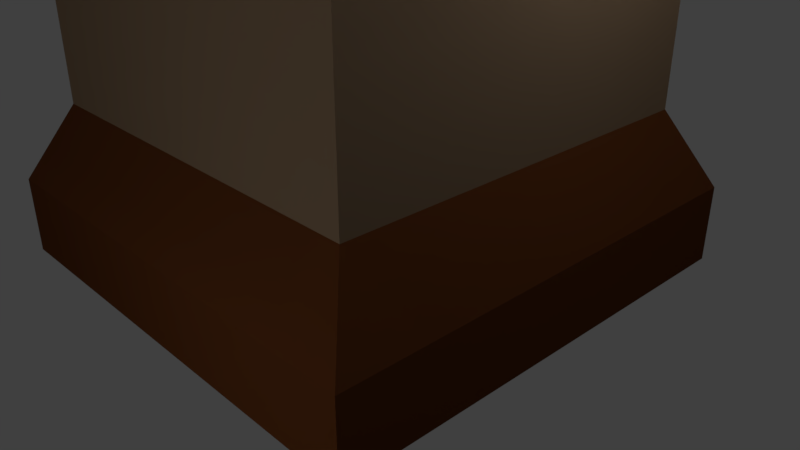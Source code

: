 # Source: destroyedTower.blend  (saved by Blender 2.78.0; exported with 4.5.12 LTS)
import bpy
from mathutils import Matrix  # noqa: F401  (used for matrix-valued properties, if any)

bpy.ops.wm.read_factory_settings(use_empty=True)
scene = bpy.context.scene
scene.name = 'Scene'

# ---- collections
col_collection_1 = bpy.data.collections.new('Collection 1'); scene.collection.children.link(col_collection_1)

# ---- materials (node trees are filled in below, after node groups)
mat_marron = bpy.data.materials.new('Marron')
mat_marron.alpha_threshold = 0.0
mat_marron.use_transparent_shadow = False
mat_marron.diffuse_color = (0.233, 0.1573, 0.09626, 1.0)
mat_marron.roughness = 0.5
mat_marron_oscuro = bpy.data.materials.new('Marron Oscuro')
mat_marron_oscuro.alpha_threshold = 0.0
mat_marron_oscuro.use_transparent_shadow = False
mat_marron_oscuro.diffuse_color = (0.1107, 0.03478, 0.009962, 1.0)
mat_marron_oscuro.roughness = 0.5

# ---- material node trees

# ---- world
world_world = bpy.data.worlds.new('World'); scene.world = world_world
world_world.color = (0.05088, 0.05088, 0.05088)
world_world.use_sun_shadow = False
world_world.sun_shadow_jitter_overblur = 0.0
world_world.cycles.sampling_method = 'MANUAL'

# ---- cameras
cam_camera = bpy.data.cameras.new('Camera')
cam_camera.clip_end = 100.0
cam_camera.lens = 35.0
cam_camera.sensor_width = 32.0
cam_camera.sensor_height = 18.0
cam_camera.ortho_scale = 7.314
cam_camera.dof.focus_distance = 0.0
cam_camera.dof.aperture_fstop = 128.0

# ---- lights
light_lamp_013 = bpy.data.lights.new('Lamp.013', 'POINT')
light_lamp_013.transmission_factor = 0.0
light_lamp_013.cutoff_distance = 30.0
light_lamp_013.energy = 100.0
light_lamp_013.shadow_buffer_clip_start = 1.001
light_lamp_013.shadow_soft_size = 0.1
light_lamp_013.shadow_maximum_resolution = 0.006
light_lamp_013.use_absolute_resolution = True
light_lamp_012 = bpy.data.lights.new('Lamp.012', 'POINT')
light_lamp_012.transmission_factor = 0.0
light_lamp_012.cutoff_distance = 30.0
light_lamp_012.energy = 100.0
light_lamp_012.shadow_buffer_clip_start = 1.001
light_lamp_012.shadow_soft_size = 0.1
light_lamp_012.shadow_maximum_resolution = 0.006
light_lamp_012.use_absolute_resolution = True
light_lamp_011 = bpy.data.lights.new('Lamp.011', 'POINT')
light_lamp_011.transmission_factor = 0.0
light_lamp_011.cutoff_distance = 30.0
light_lamp_011.energy = 100.0
light_lamp_011.shadow_buffer_clip_start = 1.001
light_lamp_011.shadow_soft_size = 0.1
light_lamp_011.shadow_maximum_resolution = 0.006
light_lamp_011.use_absolute_resolution = True
light_lamp_010 = bpy.data.lights.new('Lamp.010', 'POINT')
light_lamp_010.transmission_factor = 0.0
light_lamp_010.cutoff_distance = 30.0
light_lamp_010.energy = 100.0
light_lamp_010.shadow_buffer_clip_start = 1.001
light_lamp_010.shadow_soft_size = 0.1
light_lamp_010.shadow_maximum_resolution = 0.006
light_lamp_010.use_absolute_resolution = True
light_lamp_009 = bpy.data.lights.new('Lamp.009', 'POINT')
light_lamp_009.transmission_factor = 0.0
light_lamp_009.cutoff_distance = 30.0
light_lamp_009.energy = 100.0
light_lamp_009.shadow_buffer_clip_start = 1.001
light_lamp_009.shadow_soft_size = 0.1
light_lamp_009.shadow_maximum_resolution = 0.006
light_lamp_009.use_absolute_resolution = True
light_lamp_008 = bpy.data.lights.new('Lamp.008', 'POINT')
light_lamp_008.transmission_factor = 0.0
light_lamp_008.cutoff_distance = 30.0
light_lamp_008.energy = 100.0
light_lamp_008.shadow_buffer_clip_start = 1.001
light_lamp_008.shadow_soft_size = 0.1
light_lamp_008.shadow_maximum_resolution = 0.006
light_lamp_008.use_absolute_resolution = True
light_lamp_007 = bpy.data.lights.new('Lamp.007', 'POINT')
light_lamp_007.transmission_factor = 0.0
light_lamp_007.cutoff_distance = 30.0
light_lamp_007.energy = 100.0
light_lamp_007.shadow_buffer_clip_start = 1.001
light_lamp_007.shadow_soft_size = 0.1
light_lamp_007.shadow_maximum_resolution = 0.006
light_lamp_007.use_absolute_resolution = True
light_lamp_006 = bpy.data.lights.new('Lamp.006', 'POINT')
light_lamp_006.transmission_factor = 0.0
light_lamp_006.cutoff_distance = 30.0
light_lamp_006.energy = 100.0
light_lamp_006.shadow_buffer_clip_start = 1.001
light_lamp_006.shadow_soft_size = 0.1
light_lamp_006.shadow_maximum_resolution = 0.006
light_lamp_006.use_absolute_resolution = True
light_lamp_005 = bpy.data.lights.new('Lamp.005', 'POINT')
light_lamp_005.transmission_factor = 0.0
light_lamp_005.cutoff_distance = 30.0
light_lamp_005.energy = 100.0
light_lamp_005.shadow_buffer_clip_start = 1.001
light_lamp_005.shadow_soft_size = 0.1
light_lamp_005.shadow_maximum_resolution = 0.006
light_lamp_005.use_absolute_resolution = True
light_lamp_004 = bpy.data.lights.new('Lamp.004', 'POINT')
light_lamp_004.transmission_factor = 0.0
light_lamp_004.cutoff_distance = 30.0
light_lamp_004.energy = 100.0
light_lamp_004.shadow_buffer_clip_start = 1.001
light_lamp_004.shadow_soft_size = 0.1
light_lamp_004.shadow_maximum_resolution = 0.006
light_lamp_004.use_absolute_resolution = True
light_lamp_003 = bpy.data.lights.new('Lamp.003', 'POINT')
light_lamp_003.transmission_factor = 0.0
light_lamp_003.cutoff_distance = 30.0
light_lamp_003.energy = 100.0
light_lamp_003.shadow_buffer_clip_start = 1.001
light_lamp_003.shadow_soft_size = 0.1
light_lamp_003.shadow_maximum_resolution = 0.006
light_lamp_003.use_absolute_resolution = True
light_lamp_002 = bpy.data.lights.new('Lamp.002', 'POINT')
light_lamp_002.transmission_factor = 0.0
light_lamp_002.cutoff_distance = 30.0
light_lamp_002.energy = 100.0
light_lamp_002.shadow_buffer_clip_start = 1.001
light_lamp_002.shadow_soft_size = 0.1
light_lamp_002.shadow_maximum_resolution = 0.006
light_lamp_002.use_absolute_resolution = True
light_lamp_001 = bpy.data.lights.new('Lamp.001', 'POINT')
light_lamp_001.transmission_factor = 0.0
light_lamp_001.cutoff_distance = 30.0
light_lamp_001.energy = 100.0
light_lamp_001.shadow_buffer_clip_start = 1.001
light_lamp_001.shadow_soft_size = 0.1
light_lamp_001.shadow_maximum_resolution = 0.006
light_lamp_001.use_absolute_resolution = True
light_lamp = bpy.data.lights.new('Lamp', 'POINT')
light_lamp.transmission_factor = 0.0
light_lamp.cutoff_distance = 30.0
light_lamp.energy = 100.0
light_lamp.shadow_buffer_clip_start = 1.001
light_lamp.shadow_soft_size = 0.1
light_lamp.shadow_maximum_resolution = 0.006
light_lamp.use_absolute_resolution = True

# ---- meshes
me_plane_001 = bpy.data.meshes.new('Plane.001')
me_plane_001.from_pydata([(-0.9986, -0.9986, 18.01), (0.9986, -0.9986, 18.01), (-0.9986, 0.9986, 18.01), (0.9986, 0.9986, 18.01), (-0.9986, 0.7767, 18.01), (-0.9986, 0.5548, 18.01), (-0.9986, 0.3329, 18.01), (-0.9986, 0.111, 18.01), (-0.9986, -0.111, 18.01), (-0.9986, -0.3329, 18.01), (-0.9986, -0.5548, 18.01), (-0.9986, -0.7767, 18.01), (0.9986, -0.7767, 18.01), (0.9986, -0.5548, 18.01), (0.9986, -0.3329, 18.01), (0.9986, -0.111, 18.01), (0.9986, 0.111, 18.01), (0.9986, 0.3329, 18.01), (0.9986, 0.5548, 18.01), (0.9986, 0.7767, 18.01), (-0.7767, -0.9986, 18.01), (-0.5548, -0.9986, 18.01), (-0.3329, -0.9986, 18.01), (-0.111, -0.9986, 18.01), (0.111, -0.9986, 18.01), (0.3329, -0.9986, 18.01), (0.5548, -0.9986, 18.01), (0.7767, -0.9986, 18.01), (0.7767, 0.9986, 18.01), (0.5548, 0.9986, 18.01), (0.3329, 0.9986, 18.01), (0.111, 0.9986, 18.01), (-0.111, 0.9986, 18.01), (-0.3329, 0.9986, 18.01), (-0.5548, 0.9986, 18.01), (-0.7767, 0.9986, 18.01), (0.7767, -0.7767, 18.01), (0.5548, -0.7767, 18.01), (0.3329, -0.7767, 18.01), (0.111, -0.7767, 18.01), (-0.111, -0.7767, 18.01), (-0.3329, -0.7767, 18.01), (-0.5548, -0.7767, 18.01), (-0.7767, -0.7767, 18.01), (0.7767, -0.5548, 18.01), (0.5548, -0.5548, 18.01), (0.3329, -0.5548, 18.01), (0.111, -0.5548, 18.01), (-0.111, -0.5548, 18.01), (-0.3329, -0.5548, 18.01), (-0.5548, -0.5548, 18.01), (-0.7767, -0.5548, 18.01), (0.7767, -0.3329, 18.01), (0.5548, -0.3329, 18.01), (0.3329, -0.3329, 18.01), (0.111, -0.3329, 18.01), (-0.111, -0.3329, 18.01), (-0.3329, -0.3329, 18.01), (-0.5548, -0.3329, 18.01), (-0.7767, -0.3329, 18.01), (0.7767, -0.111, 18.01), (0.5548, -0.111, 18.01), (0.3329, -0.111, 18.01), (0.111, -0.111, 18.01), (-0.111, -0.111, 18.01), (-0.3329, -0.111, 18.01), (-0.5548, -0.111, 18.01), (-0.7767, -0.111, 18.01), (0.7767, 0.111, 18.01), (0.5548, 0.111, 18.01), (0.3329, 0.111, 18.01), (0.111, 0.111, 18.01), (-0.111, 0.111, 18.01), (-0.3329, 0.111, 18.01), (-0.5548, 0.111, 18.01), (-0.7767, 0.111, 18.01), (0.7767, 0.3329, 18.01), (0.5548, 0.3329, 18.01), (0.3329, 0.3329, 18.01), (0.111, 0.3329, 18.01), (-0.111, 0.3329, 18.01), (-0.3329, 0.3329, 18.01), (-0.5548, 0.3329, 18.01), (-0.7767, 0.3329, 18.01), (0.7767, 0.5548, 18.01), (0.5548, 0.5548, 18.01), (0.3329, 0.5548, 18.01), (0.111, 0.5548, 18.01), (-0.111, 0.5548, 18.01), (-0.3329, 0.5548, 18.01), (-0.5548, 0.5548, 18.01), (-0.7767, 0.5548, 18.01), (0.7767, 0.7767, 18.01), (0.5548, 0.7767, 18.01), (0.3329, 0.7767, 18.01), (0.111, 0.7767, 18.01), (-0.111, 0.7767, 18.01), (-0.3329, 0.7767, 18.01), (-0.5548, 0.7767, 18.01), (-0.7767, 0.7767, 18.01), (-0.9986, -0.7767, 18.99), (-0.9986, -0.9986, 18.99), (0.7767, -0.9986, 18.99), (0.9986, -0.9986, 18.99), (0.9986, 0.7767, 18.99), (0.9986, 0.9986, 18.99), (-0.7767, 0.9986, 18.99), (-0.9986, 0.9986, 18.99), (-0.9986, 0.7767, 18.99), (-0.9986, 0.5548, 18.99), (-0.9986, 0.3329, 18.99), (-0.9986, 0.111, 18.99), (-0.9986, -0.111, 18.99), (-0.9986, -0.3329, 18.99), (-0.9986, -0.5548, 18.99), (0.9986, -0.7767, 18.99), (0.9986, -0.5548, 18.99), (0.9986, -0.3329, 18.99), (0.9986, -0.111, 18.99), (0.9986, 0.111, 18.99), (0.9986, 0.3329, 18.99), (0.9986, 0.5548, 18.99), (-0.7767, -0.7767, 18.99), (-0.7767, -0.5548, 18.99), (-0.7767, -0.3329, 18.99), (-0.7767, -0.111, 18.99), (-0.7767, 0.111, 18.99), (-0.7767, 0.3329, 18.99), (-0.7767, 0.5548, 18.99), (-0.7767, 0.7767, 18.99), (-0.7767, -0.9986, 18.99), (-0.5548, -0.9986, 18.99), (-0.3329, -0.9986, 18.99), (-0.111, -0.9986, 18.99), (0.111, -0.9986, 18.99), (0.3329, -0.9986, 18.99), (0.5548, -0.9986, 18.99), (0.7767, 0.9986, 18.99), (0.5548, 0.9986, 18.99), (0.3329, 0.9986, 18.99), (0.111, 0.9986, 18.99), (-0.111, 0.9986, 18.99), (-0.3329, 0.9986, 18.99), (-0.5548, 0.9986, 18.99), (0.7767, -0.7767, 18.99), (0.5548, -0.7767, 18.99), (0.3329, -0.7767, 18.99), (0.111, -0.7767, 18.99), (-0.111, -0.7767, 18.99), (-0.3329, -0.7767, 18.99), (-0.5548, -0.7767, 18.99), (0.7767, -0.5548, 18.99), (0.7767, -0.3329, 18.99), (0.7767, -0.111, 18.99), (0.7767, 0.111, 18.99), (0.7767, 0.3329, 18.99), (0.7767, 0.5548, 18.99), (0.7767, 0.7767, 18.99), (0.5548, 0.7767, 18.99), (0.3329, 0.7767, 18.99), (0.111, 0.7767, 18.99), (-0.111, 0.7767, 18.99), (-0.3329, 0.7767, 18.99), (-0.5548, 0.7767, 18.99), (-1.0, -1.0, 0.0), (1.0, -1.0, 0.0), (-1.0, 1.0, 0.0), (1.0, 1.0, 0.0), (-1.0, -1.0, 0.9908), (1.0, -1.0, 0.9908), (-1.0, 1.0, 0.9908), (1.0, 1.0, 0.9908), (-0.8274, -0.8274, 1.982), (0.8274, -0.8274, 1.982), (-0.8274, 0.8274, 1.982), (0.8274, 0.8274, 1.982), (-0.8274, -0.8274, 4.998), (0.8274, -0.8274, 4.998), (-0.8274, 0.8274, 4.998), (0.8274, 0.8274, 4.998), (-0.9778, -0.9778, 6.003), (0.9778, -0.9778, 6.003), (-0.9778, 0.9778, 6.003), (0.9778, 0.9778, 6.003), (-0.9778, -0.9778, 6.994), (0.9778, -0.9778, 6.994), (-0.9778, 0.9778, 6.994), (0.9778, 0.9778, 6.994), (-0.8337, -0.8337, 7.995), (0.8337, -0.8337, 7.995), (-0.8337, 0.8337, 7.995), (0.8337, 0.8337, 7.995), (-0.8337, -0.8337, 11.0), (0.8337, -0.8337, 11.0), (-0.8337, 0.8337, 11.0), (0.8337, 0.8337, 11.0), (-0.9957, -0.9957, 11.0), (0.9957, -0.9957, 11.0), (-0.9957, 0.9957, 11.0), (0.9957, 0.9957, 11.0), (-0.9957, -0.9957, 12.0), (0.9957, -0.9957, 12.0), (-0.9957, 0.9957, 12.0), (0.9957, 0.9957, 12.0), (-0.8342, -0.8342, 12.0), (0.8342, -0.8342, 12.0), (-0.8342, 0.8342, 12.0), (0.8342, 0.8342, 12.0), (-0.8342, -0.8342, 14.0), (0.8342, -0.8342, 14.0), (-0.8342, 0.8342, 14.0), (0.8342, 0.8342, 14.0), (-0.9986, -0.9986, 14.99), (0.9986, -0.9986, 14.99), (-0.9986, 0.9986, 14.99), (0.9986, 0.9986, 14.99), (-0.9986, -0.9986, 18.01), (0.9986, -0.9986, 18.01), (-0.9986, 0.9986, 18.01), (0.9986, 0.9986, 18.01), (0.1615, 0.8274, 1.982), (-0.1684, 0.8274, 1.982), (0.1615, 0.8274, 4.004), (-0.1684, 0.8274, 4.004), (0.1615, 0.6804, 1.982), (-0.1684, 0.6804, 1.982), (0.1615, 0.6804, 4.004), (-0.1684, 0.6804, 4.004), (0.1615, -0.7163, 1.982), (-0.1684, -0.7163, 1.982), (0.1615, -0.7163, 4.004), (-0.1684, -0.7163, 4.004), (-0.7011, -0.8342, 13.6), (-0.6999, -0.8342, 12.4), (-0.5664, -0.8342, 12.4), (-0.5664, -0.8342, 13.6), (-0.7011, -0.4024, 13.6), (-0.6999, -0.4024, 12.4), (-0.5664, -0.4024, 12.4), (-0.5664, -0.4024, 13.6), (0.6999, -0.8342, 12.41), (0.6999, -0.8342, 13.6), (0.5661, -0.8342, 13.6), (0.5661, -0.8342, 12.41), (0.06969, -0.8342, 12.4), (-0.06685, -0.8342, 12.4), (-0.06685, -0.8342, 13.61), (0.06969, -0.8342, 13.6), (0.06969, -0.3301, 12.4), (-0.06685, -0.3301, 12.4), (-0.06685, -0.3301, 13.61), (0.06969, -0.3301, 13.6), (0.06969, -0.4218, 12.4), (-0.06685, -0.4218, 12.4), (-0.06685, -0.4218, 13.61), (0.06969, -0.4218, 13.6), (0.6999, -0.4606, 12.41), (0.6999, -0.4606, 13.6), (0.5661, -0.4606, 13.6), (0.5661, -0.4606, 12.41), (0.7016, 0.8342, 12.41), (0.6999, 0.8342, 13.6), (0.5647, 0.8342, 13.6), (0.5647, 0.8342, 12.41), (0.07037, 0.8342, 13.6), (0.07037, 0.8342, 12.41), (-0.06824, 0.8342, 12.41), (-0.06824, 0.8342, 13.6), (-0.6995, 0.8342, 12.4), (-0.5659, 0.8342, 12.4), (-0.5659, 0.8342, 13.6), (-0.6978, 0.8342, 13.6), (0.6999, -0.3117, 12.41), (0.6999, -0.3117, 13.6), (0.5661, -0.3117, 13.6), (0.5661, -0.3117, 12.41), (0.7016, 0.1453, 12.41), (0.6999, 0.1453, 13.6), (0.5647, 0.1453, 13.6), (0.5647, 0.1453, 12.41), (0.07037, 0.127, 13.6), (0.07037, 0.127, 12.41), (-0.06824, 0.127, 12.41), (-0.06824, 0.127, 13.6), (-0.6995, 0.1085, 12.4), (-0.5659, 0.1085, 12.4), (-0.5659, 0.1085, 13.6), (-0.6978, 0.1085, 13.6), (-0.8988, -0.9986, 17.5), (-0.8988, -0.9986, 15.5), (-0.7994, -0.9986, 15.5), (-0.7994, -0.9986, 17.5), (-0.8988, -0.6491, 17.5), (-0.8988, -0.6491, 15.5), (-0.7994, -0.6491, 15.5), (-0.7994, -0.6491, 17.5), (-0.05021, -0.9986, 17.51), (-0.05021, -0.9986, 15.5), (0.05209, -0.9986, 15.5), (0.05209, -0.9986, 17.51), (0.8986, -0.9986, 17.5), (0.8986, -0.9986, 15.5), (0.7986, -0.9986, 15.5), (0.7986, -0.9986, 17.5), (0.8986, -0.6553, 17.5), (0.8986, -0.6553, 15.5), (0.7986, -0.6553, 15.5), (0.7986, -0.6553, 17.5), (-0.05021, -0.6553, 17.51), (-0.05021, -0.6553, 15.5), (0.05209, -0.6553, 15.5), (0.05209, -0.6553, 17.51), (0.8982, 0.9986, 15.5), (0.8982, 0.9986, 17.49), (0.7993, 0.9986, 17.49), (0.7993, 0.9986, 15.51), (0.05177, 0.9986, 17.5), (0.05177, 0.9986, 15.5), (-0.05025, 0.9986, 15.5), (-0.05025, 0.9986, 17.5), (-0.8026, 0.9986, 15.5), (-0.8026, 0.9986, 17.5), (-0.8951, 0.9986, 17.5), (-0.8951, 0.9986, 15.49), (-0.8026, 0.6671, 15.5), (-0.8026, 0.6671, 17.5), (-0.8951, 0.6671, 17.5), (-0.8951, 0.6671, 15.49), (0.05177, 0.6698, 17.5), (0.05177, 0.6698, 15.5), (-0.05025, 0.6698, 15.5), (-0.05025, 0.6698, 17.5), (0.8982, 0.6661, 15.5), (0.8982, 0.6661, 17.49), (0.7993, 0.6661, 17.49), (0.7993, 0.6661, 15.51)], [], [(10, 51, 123, 114), (93, 29, 138, 158), (36, 12, 13, 44), (43, 11, 100, 122), (52, 14, 15, 60), (37, 38, 146, 145), (68, 16, 17, 76), (30, 94, 159, 139), (84, 18, 19, 92), (5, 91, 99, 4), (91, 90, 98, 99), (90, 89, 97, 98), (89, 88, 96, 97), (88, 87, 95, 96), (87, 86, 94, 95), (86, 85, 93, 94), (85, 84, 92, 93), (95, 31, 140, 160), (83, 82, 90, 91), (82, 81, 89, 90), (81, 80, 88, 89), (80, 79, 87, 88), (79, 78, 86, 87), (78, 77, 85, 86), (77, 76, 84, 85), (7, 75, 83, 6), (75, 74, 82, 83), (74, 73, 81, 82), (73, 72, 80, 81), (72, 71, 79, 80), (71, 70, 78, 79), (70, 69, 77, 78), (69, 68, 76, 77), (84, 76, 155, 156), (67, 66, 74, 75), (66, 65, 73, 74), (65, 64, 72, 73), (64, 63, 71, 72), (63, 62, 70, 71), (62, 61, 69, 70), (61, 60, 68, 69), (9, 59, 67, 8), (59, 58, 66, 67), (58, 57, 65, 66), (57, 56, 64, 65), (56, 55, 63, 64), (55, 54, 62, 63), (54, 53, 61, 62), (53, 52, 60, 61), (17, 18, 121, 120), (51, 50, 58, 59), (50, 49, 57, 58), (49, 48, 56, 57), (48, 47, 55, 56), (47, 46, 54, 55), (46, 45, 53, 54), (45, 44, 52, 53), (11, 43, 51, 10), (43, 42, 50, 51), (42, 41, 49, 50), (41, 40, 48, 49), (40, 39, 47, 48), (39, 38, 46, 47), (38, 37, 45, 46), (37, 36, 44, 45), (12, 36, 144, 115), (20, 21, 42, 43), (32, 96, 161, 141), (22, 23, 40, 41), (51, 59, 124, 123), (24, 25, 38, 39), (97, 33, 142, 162), (26, 27, 36, 37), (15, 16, 119, 118), (99, 98, 34, 35), (33, 34, 143, 142), (97, 96, 32, 33), (34, 98, 163, 143), (95, 94, 30, 31), (60, 15, 118, 153), (93, 92, 28, 29), (157, 104, 105, 137), (102, 103, 115, 144), (151, 116, 117, 152), (153, 118, 119, 154), (155, 120, 121, 156), (110, 127, 128, 109), (112, 125, 126, 111), (114, 123, 124, 113), (101, 130, 122, 100), (131, 132, 149, 150), (133, 134, 147, 148), (135, 136, 145, 146), (108, 129, 106, 107), (163, 162, 142, 143), (161, 160, 140, 141), (159, 158, 138, 139), (92, 19, 104, 157), (28, 92, 157, 137), (39, 40, 148, 147), (59, 9, 113, 124), (8, 67, 125, 112), (94, 93, 158, 159), (16, 68, 154, 119), (41, 42, 150, 149), (75, 7, 111, 126), (52, 44, 151, 152), (6, 83, 127, 110), (96, 95, 160, 161), (44, 13, 116, 151), (91, 5, 109, 128), (11, 0, 101, 100), (4, 99, 129, 108), (27, 1, 103, 102), (67, 75, 126, 125), (98, 97, 162, 163), (0, 20, 130, 101), (19, 3, 105, 104), (35, 2, 107, 106), (21, 22, 132, 131), (2, 4, 108, 107), (76, 17, 120, 155), (23, 24, 134, 133), (5, 6, 110, 109), (20, 43, 122, 130), (14, 52, 152, 117), (42, 21, 131, 150), (25, 26, 136, 135), (68, 60, 153, 154), (7, 8, 112, 111), (22, 41, 149, 132), (40, 23, 133, 148), (3, 28, 137, 105), (9, 10, 114, 113), (24, 39, 147, 134), (83, 91, 128, 127), (38, 25, 135, 146), (29, 30, 139, 138), (1, 12, 115, 103), (26, 37, 145, 136), (18, 84, 156, 121), (36, 27, 102, 144), (31, 32, 141, 140), (13, 14, 117, 116), (99, 35, 106, 129), (164, 166, 167, 165), (169, 171, 175, 173), (165, 167, 171, 169), (166, 164, 168, 170), (167, 166, 170, 171), (164, 165, 169, 168), (175, 220, 222, 223, 221, 174, 178, 179), (170, 168, 172, 174), (171, 170, 174, 221, 220, 175), (168, 169, 173, 172), (176, 177, 181, 180), (172, 173, 177, 176), (173, 175, 179, 177), (174, 172, 176, 178), (181, 183, 187, 185), (177, 179, 183, 181), (178, 176, 180, 182), (179, 178, 182, 183), (187, 186, 190, 191), (182, 180, 184, 186), (183, 182, 186, 187), (180, 181, 185, 184), (189, 191, 195, 193), (184, 185, 189, 188), (185, 187, 191, 189), (186, 184, 188, 190), (193, 195, 199, 197), (190, 188, 192, 194), (191, 190, 194, 195), (188, 189, 193, 192), (199, 198, 202, 203), (194, 192, 196, 198), (195, 194, 198, 199), (192, 193, 197, 196), (201, 203, 207, 205), (196, 197, 201, 200), (197, 199, 203, 201), (198, 196, 200, 202), (206, 204, 208, 210), (202, 200, 204, 206), (203, 202, 206, 207), (200, 201, 205, 204), (211, 210, 214, 215), (207, 260, 261, 262, 263, 265, 264, 267, 210, 211), (204, 205, 234, 233, 232, 208), (205, 207, 211, 209), (213, 215, 219, 217), (208, 209, 213, 212), (209, 211, 215, 213), (210, 208, 212, 214), (214, 212, 216, 218), (215, 312, 313, 314, 218, 219), (212, 213, 301, 302, 303, 299, 298, 297, 296, 291, 290, 289, 288, 216), (221, 223, 227, 225), (227, 226, 230, 231), (222, 220, 224, 226), (223, 222, 226, 227), (220, 221, 225, 224), (229, 231, 230, 228), (224, 225, 229, 228), (225, 227, 231, 229), (226, 224, 228, 230), (208, 232, 235, 234, 245, 246, 247, 244, 243, 242, 241, 209), (235, 232, 236, 239), (238, 239, 236, 237), (233, 234, 238, 237), (234, 235, 239, 238), (232, 233, 237, 236), (209, 241, 240, 243, 244, 245, 234, 205), (243, 240, 256, 259), (251, 250, 254, 255), (247, 246, 250, 251), (246, 245, 249, 250), (244, 247, 251, 248), (245, 244, 248, 249), (252, 255, 254, 253), (250, 249, 253, 254), (248, 251, 255, 252), (249, 248, 252, 253), (256, 257, 273, 272), (241, 242, 258, 257), (242, 243, 259, 258), (240, 241, 257, 256), (206, 263, 260, 207), (260, 263, 279, 276), (210, 267, 266, 265, 263, 269, 270, 271, 268, 206), (267, 264, 280, 283), (275, 272, 273, 274), (206, 268, 269, 263), (271, 270, 286, 287), (259, 256, 272, 275), (257, 258, 274, 273), (258, 259, 275, 274), (276, 279, 278, 277), (262, 261, 277, 278), (263, 262, 278, 279), (261, 260, 276, 277), (281, 282, 283, 280), (265, 266, 282, 281), (266, 267, 283, 282), (264, 265, 281, 280), (285, 284, 287, 286), (269, 268, 284, 285), (268, 271, 287, 284), (270, 269, 285, 286), (216, 288, 291, 217), (290, 291, 295, 294), (295, 292, 293, 294), (288, 289, 293, 292), (291, 288, 292, 295), (289, 290, 294, 293), (305, 304, 307, 306), (291, 296, 299, 217), (298, 299, 311, 310), (299, 303, 300, 301, 213, 217), (300, 303, 307, 304), (302, 301, 305, 306), (303, 302, 306, 307), (301, 300, 304, 305), (311, 308, 309, 310), (296, 297, 309, 308), (299, 296, 308, 311), (297, 298, 310, 309), (218, 314, 315, 312, 317, 316, 319), (312, 315, 335, 332), (317, 318, 330, 329), (318, 317, 312, 215, 214, 218, 322, 323, 320, 321, 319), (319, 321, 322, 218), (323, 322, 326, 327), (326, 325, 324, 327), (321, 320, 324, 325), (320, 323, 327, 324), (322, 321, 325, 326), (331, 328, 329, 330), (318, 319, 331, 330), (316, 317, 329, 328), (319, 316, 328, 331), (332, 335, 334, 333), (314, 313, 333, 334), (315, 314, 334, 335), (313, 312, 332, 333)])
me_plane_001.polygons.foreach_set('material_index', [0, 0, 0, 0, 0, 0, 0, 0, 0, 0, 0, 0, 0, 0, 0, 0, 0, 0, 0, 0, 0, 0, 0, 0, 0, 0, 0, 0, 0, 0, 0, 0, 0, 0, 0, 0, 0, 0, 0, 0, 0, 0, 0, 0, 0, 0, 0, 0, 0, 0, 0, 0, 0, 0, 0, 0, 0, 0, 0, 0, 0, 0, 0, 0, 0, 0, 0, 0, 0, 0, 0, 0, 0, 0, 0, 0, 0, 0, 0, 0, 0, 0, 0, 0, 0, 0, 0, 0, 0, 0, 0, 0, 0, 0, 0, 0, 0, 0, 0, 0, 0, 0, 0, 0, 0, 0, 0, 0, 0, 0, 0, 0, 0, 0, 0, 0, 0, 0, 0, 0, 0, 0, 0, 0, 0, 0, 0, 0, 0, 0, 0, 0, 0, 0, 0, 0, 0, 0, 0, 0, 0, 0, 0, 0, 0, 1, 1, 1, 1, 1, 1, 0, 1, 1, 1, 1, 0, 0, 0, 1, 1, 1, 1, 1, 1, 1, 1, 0, 1, 1, 1, 1, 0, 0, 0, 1, 1, 1, 1, 1, 1, 1, 1, 0, 1, 1, 1, 1, 0, 0, 0, 0, 1, 1, 1, 0, 0, 0, 0, 0, 0, 0, 0, 0, 0, 0, 0, 0, 0, 0, 0, 0, 0, 0, 0, 0, 0, 0, 0, 0, 0, 0, 0, 0, 0, 0, 0, 0, 0, 0, 0, 0, 0, 0, 0, 0, 0, 0, 0, 0, 0, 0, 0, 0, 0, 0, 0, 0, 0, 0, 0, 0, 0, 0, 0, 0, 0, 0, 0, 0, 0, 0, 0, 0, 0, 0, 0, 0, 0, 0, 0, 0, 0, 0, 0, 0, 0, 0, 0, 0, 0, 0, 0, 0, 0, 0])
_uv = me_plane_001.uv_layers.new(name='UVMap')
_uv.uv.foreach_set('vector', [0.0, 0.0, 1.0, 0.0, 1.0, 1.0, 0.0, 1.0, 0.0, 0.0, 1.0, 0.0, 1.0, 1.0, 0.0, 1.0, 0.0, 0.0, 1.0, 0.0, 1.0, 1.0, 0.0, 1.0, 0.0, 0.0, 1.0, 0.0, 1.0, 1.0, 0.0, 1.0, 0.0, 0.0, 1.0, 0.0, 1.0, 1.0, 0.0, 1.0, 0.0, 0.0, 1.0, 0.0, 1.0, 1.0, 0.0, 1.0, 0.0, 0.0, 1.0, 0.0, 1.0, 1.0, 0.0, 1.0, 0.0, 0.0, 1.0, 0.0, 1.0, 1.0, 0.0, 1.0, 0.0, 0.0, 1.0, 0.0, 1.0, 1.0, 0.0, 1.0, 0.0, 0.0, 1.0, 0.0, 1.0, 1.0, 0.0, 1.0, 0.0, 0.0, 1.0, 0.0, 1.0, 1.0, 0.0, 1.0, 0.0, 0.0, 1.0, 0.0, 1.0, 1.0, 0.0, 1.0, 0.0, 0.0, 1.0, 0.0, 1.0, 1.0, 0.0, 1.0, 0.0, 0.0, 1.0, 0.0, 1.0, 1.0, 0.0, 1.0, 0.0, 0.0, 1.0, 0.0, 1.0, 1.0, 0.0, 1.0, 0.0, 0.0, 1.0, 0.0, 1.0, 1.0, 0.0, 1.0, 0.0, 0.0, 1.0, 0.0, 1.0, 1.0, 0.0, 1.0, 0.0, 0.0, 1.0, 0.0, 1.0, 1.0, 0.0, 1.0, 0.0, 0.0, 1.0, 0.0, 1.0, 1.0, 0.0, 1.0, 0.0, 0.0, 1.0, 0.0, 1.0, 1.0, 0.0, 1.0, 0.0, 0.0, 1.0, 0.0, 1.0, 1.0, 0.0, 1.0, 0.0, 0.0, 1.0, 0.0, 1.0, 1.0, 0.0, 1.0, 0.0, 0.0, 1.0, 0.0, 1.0, 1.0, 0.0, 1.0, 0.0, 0.0, 1.0, 0.0, 1.0, 1.0, 0.0, 1.0, 0.0, 0.0, 1.0, 0.0, 1.0, 1.0, 0.0, 1.0, 0.0, 0.0, 1.0, 0.0, 1.0, 1.0, 0.0, 1.0, 0.0, 0.0, 1.0, 0.0, 1.0, 1.0, 0.0, 1.0, 0.0, 0.0, 1.0, 0.0, 1.0, 1.0, 0.0, 1.0, 0.0, 0.0, 1.0, 0.0, 1.0, 1.0, 0.0, 1.0, 0.0, 0.0, 1.0, 0.0, 1.0, 1.0, 0.0, 1.0, 0.0, 0.0, 1.0, 0.0, 1.0, 1.0, 0.0, 1.0, 0.0, 0.0, 1.0, 0.0, 1.0, 1.0, 0.0, 1.0, 0.0, 0.0, 1.0, 0.0, 1.0, 1.0, 0.0, 1.0, 0.0, 0.0, 1.0, 0.0, 1.0, 1.0, 0.0, 1.0, 0.0, 0.0, 1.0, 0.0, 1.0, 1.0, 0.0, 1.0, 0.0, 0.0, 1.0, 0.0, 1.0, 1.0, 0.0, 1.0, 0.0, 0.0, 1.0, 0.0, 1.0, 1.0, 0.0, 1.0, 0.0, 0.0, 1.0, 0.0, 1.0, 1.0, 0.0, 1.0, 0.0, 0.0, 1.0, 0.0, 1.0, 1.0, 0.0, 1.0, 0.0, 0.0, 1.0, 0.0, 1.0, 1.0, 0.0, 1.0, 0.0, 0.0, 1.0, 0.0, 1.0, 1.0, 0.0, 1.0, 0.0, 0.0, 1.0, 0.0, 1.0, 1.0, 0.0, 1.0, 0.0, 0.0, 1.0, 0.0, 1.0, 1.0, 0.0, 1.0, 0.0, 0.0, 1.0, 0.0, 1.0, 1.0, 0.0, 1.0, 0.0, 0.0, 1.0, 0.0, 1.0, 1.0, 0.0, 1.0, 0.0, 0.0, 1.0, 0.0, 1.0, 1.0, 0.0, 1.0, 0.0, 0.0, 1.0, 0.0, 1.0, 1.0, 0.0, 1.0, 0.0, 0.0, 1.0, 0.0, 1.0, 1.0, 0.0, 1.0, 0.0, 0.0, 1.0, 0.0, 1.0, 1.0, 0.0, 1.0, 0.0, 0.0, 1.0, 0.0, 1.0, 1.0, 0.0, 1.0, 0.0, 0.0, 1.0, 0.0, 1.0, 1.0, 0.0, 1.0, 0.0, 0.0, 1.0, 0.0, 1.0, 1.0, 0.0, 1.0, 0.0, 0.0, 1.0, 0.0, 1.0, 1.0, 0.0, 1.0, 0.0, 0.0, 1.0, 0.0, 1.0, 1.0, 0.0, 1.0, 0.0, 0.0, 1.0, 0.0, 1.0, 1.0, 0.0, 1.0, 0.0, 0.0, 1.0, 0.0, 1.0, 1.0, 0.0, 1.0, 0.0, 0.0, 1.0, 0.0, 1.0, 1.0, 0.0, 1.0, 0.0, 0.0, 1.0, 0.0, 1.0, 1.0, 0.0, 1.0, 0.0, 0.0, 1.0, 0.0, 1.0, 1.0, 0.0, 1.0, 0.0, 0.0, 1.0, 0.0, 1.0, 1.0, 0.0, 1.0, 0.0, 0.0, 1.0, 0.0, 1.0, 1.0, 0.0, 1.0, 0.0, 0.0, 1.0, 0.0, 1.0, 1.0, 0.0, 1.0, 0.0, 0.0, 1.0, 0.0, 1.0, 1.0, 0.0, 1.0, 0.0, 0.0, 1.0, 0.0, 1.0, 1.0, 0.0, 1.0, 0.0, 0.0, 1.0, 0.0, 1.0, 1.0, 0.0, 1.0, 0.0, 0.0, 1.0, 0.0, 1.0, 1.0, 0.0, 1.0, 0.0, 0.0, 1.0, 0.0, 1.0, 1.0, 0.0, 1.0, 0.0, 0.0, 1.0, 0.0, 1.0, 1.0, 0.0, 1.0, 0.0, 0.0, 1.0, 0.0, 1.0, 1.0, 0.0, 1.0, 0.0, 0.0, 1.0, 0.0, 1.0, 1.0, 0.0, 1.0, 0.0, 0.0, 1.0, 0.0, 1.0, 1.0, 0.0, 1.0, 0.0, 0.0, 1.0, 0.0, 1.0, 1.0, 0.0, 1.0, 0.0, 0.0, 1.0, 0.0, 1.0, 1.0, 0.0, 1.0, 0.0, 0.0, 1.0, 0.0, 1.0, 1.0, 0.0, 1.0, 0.0, 0.0, 1.0, 0.0, 1.0, 1.0, 0.0, 1.0, 0.0, 0.0, 1.0, 0.0, 1.0, 1.0, 0.0, 1.0, 0.0, 0.0, 1.0, 0.0, 1.0, 1.0, 0.0, 1.0, 0.0, 0.0, 1.0, 0.0, 1.0, 1.0, 0.0, 1.0, 0.0, 0.0, 1.0, 0.0, 1.0, 1.0, 0.0, 1.0, 0.0, 0.0, 1.0, 0.0, 1.0, 1.0, 0.0, 1.0, 0.0, 0.0, 1.0, 0.0, 1.0, 1.0, 0.0, 1.0, 0.0, 0.0, 1.0, 0.0, 1.0, 1.0, 0.0, 1.0, 0.0, 0.0, 1.0, 0.0, 1.0, 1.0, 0.0, 1.0, 0.0, 0.0, 1.0, 0.0, 1.0, 1.0, 0.0, 1.0, 0.0, 0.0, 1.0, 0.0, 1.0, 1.0, 0.0, 1.0, 0.0, 0.0, 1.0, 0.0, 1.0, 1.0, 0.0, 1.0, 0.0, 0.0, 1.0, 0.0, 1.0, 1.0, 0.0, 1.0, 0.0, 0.0, 1.0, 0.0, 1.0, 1.0, 0.0, 1.0, 0.0, 0.0, 1.0, 0.0, 1.0, 1.0, 0.0, 1.0, 0.0, 0.0, 1.0, 0.0, 1.0, 1.0, 0.0, 1.0, 0.0, 0.0, 1.0, 0.0, 1.0, 1.0, 0.0, 1.0, 0.0, 0.0, 1.0, 0.0, 1.0, 1.0, 0.0, 1.0, 0.0, 0.0, 1.0, 0.0, 1.0, 1.0, 0.0, 1.0, 0.0, 0.0, 1.0, 0.0, 1.0, 1.0, 0.0, 1.0, 0.0, 0.0, 1.0, 0.0, 1.0, 1.0, 0.0, 1.0, 0.0, 0.0, 1.0, 0.0, 1.0, 1.0, 0.0, 1.0, 0.0, 0.0, 1.0, 0.0, 1.0, 1.0, 0.0, 1.0, 0.0, 0.0, 1.0, 0.0, 1.0, 1.0, 0.0, 1.0, 0.0, 0.0, 1.0, 0.0, 1.0, 1.0, 0.0, 1.0, 0.0, 0.0, 1.0, 0.0, 1.0, 1.0, 0.0, 1.0, 0.0, 0.0, 1.0, 0.0, 1.0, 1.0, 0.0, 1.0, 0.0, 0.0, 1.0, 0.0, 1.0, 1.0, 0.0, 1.0, 0.0, 0.0, 1.0, 0.0, 1.0, 1.0, 0.0, 1.0, 0.0, 0.0, 1.0, 0.0, 1.0, 1.0, 0.0, 1.0, 0.0, 0.0, 1.0, 0.0, 1.0, 1.0, 0.0, 1.0, 0.0, 0.0, 1.0, 0.0, 1.0, 1.0, 0.0, 1.0, 0.0, 0.0, 1.0, 0.0, 1.0, 1.0, 0.0, 1.0, 0.0, 0.0, 1.0, 0.0, 1.0, 1.0, 0.0, 1.0, 0.0, 0.0, 1.0, 0.0, 1.0, 1.0, 0.0, 1.0, 0.0, 0.0, 1.0, 0.0, 1.0, 1.0, 0.0, 1.0, 0.0, 0.0, 1.0, 0.0, 1.0, 1.0, 0.0, 1.0, 0.0, 0.0, 1.0, 0.0, 1.0, 1.0, 0.0, 1.0, 0.0, 0.0, 1.0, 0.0, 1.0, 1.0, 0.0, 1.0, 0.0, 0.0, 1.0, 0.0, 1.0, 1.0, 0.0, 1.0, 0.0, 0.0, 1.0, 0.0, 1.0, 1.0, 0.0, 1.0, 0.0, 0.0, 1.0, 0.0, 1.0, 1.0, 0.0, 1.0, 0.0, 0.0, 1.0, 0.0, 1.0, 1.0, 0.0, 1.0, 0.0, 0.0, 1.0, 0.0, 1.0, 1.0, 0.0, 1.0, 0.0, 0.0, 1.0, 0.0, 1.0, 1.0, 0.0, 1.0, 0.0, 0.0, 1.0, 0.0, 1.0, 1.0, 0.0, 1.0, 0.0, 0.0, 1.0, 0.0, 1.0, 1.0, 0.0, 1.0, 0.0, 0.0, 1.0, 0.0, 1.0, 1.0, 0.0, 1.0, 0.0, 0.0, 1.0, 0.0, 1.0, 1.0, 0.0, 1.0, 0.0, 0.0, 1.0, 0.0, 1.0, 1.0, 0.0, 1.0, 0.0, 0.0, 1.0, 0.0, 1.0, 1.0, 0.0, 1.0, 0.0, 0.0, 1.0, 0.0, 1.0, 1.0, 0.0, 1.0, 0.0, 0.0, 1.0, 0.0, 1.0, 1.0, 0.0, 1.0, 0.0, 0.0, 1.0, 0.0, 1.0, 1.0, 0.0, 1.0, 0.0, 0.0, 1.0, 0.0, 1.0, 1.0, 0.0, 1.0, 0.0, 0.0, 1.0, 0.0, 1.0, 1.0, 0.0, 1.0, 0.0, 0.0, 1.0, 0.0, 1.0, 1.0, 0.0, 1.0, 0.0, 0.0, 1.0, 0.0, 1.0, 1.0, 0.0, 1.0, 0.0, 0.0, 1.0, 0.0, 1.0, 1.0, 0.0, 1.0, 0.0, 0.0, 1.0, 0.0, 1.0, 1.0, 0.0, 1.0, 0.0, 0.0, 1.0, 0.0, 1.0, 1.0, 0.0, 1.0, 0.0, 0.0, 1.0, 0.0, 1.0, 1.0, 0.0, 1.0, 0.0, 0.0, 1.0, 0.0, 1.0, 1.0, 0.0, 1.0, 0.0, 0.0, 1.0, 0.0, 1.0, 1.0, 0.0, 1.0, 0.0, 0.0, 1.0, 0.0, 1.0, 1.0, 0.0, 1.0, 0.0, 0.0, 1.0, 0.0, 1.0, 1.0, 0.0, 1.0, 0.0, 0.0, 1.0, 0.0, 1.0, 1.0, 0.0, 1.0, 0.0, 0.0, 1.0, 0.0, 1.0, 1.0, 0.0, 1.0, 0.0, 0.0, 1.0, 0.0, 1.0, 1.0, 0.0, 1.0, 0.0, 0.0, 1.0, 0.0, 1.0, 1.0, 0.0, 1.0, 0.0, 0.0, 1.0, 0.0, 1.0, 1.0, 0.0, 1.0, 0.443, 0.5556, 0.219, 0.5556, 0.219, 0.3333, 0.443, 0.3333, 0.7679, 2.651e-08, 0.7679, 0.2224, 0.657, 0.2032, 0.657, 0.01919, 0.8789, 0.0, 0.8789, 0.2224, 0.7679, 0.2224, 0.7679, 2.651e-08, 0.8879, 0.5556, 0.8879, 0.778, 0.7769, 0.778, 0.7769, 0.5556, 0.8879, 0.3333, 0.8879, 0.5556, 0.7769, 0.5556, 0.7769, 0.3333, 0.219, 0.778, 0.219, 0.5556, 0.3299, 0.5556, 0.3299, 0.778, 0.5, 1.0, 0.8536, 0.8536, 1.0, 0.5, 0.8536, 0.1464, 0.5, 0.0, 0.1464, 0.1464, 0.0, 0.5, 0.1464, 0.8536, 0.7769, 0.5556, 0.7769, 0.778, 0.666, 0.7588, 0.666, 0.5748, 0.7769, 0.3333, 0.7769, 0.5556, 0.666, 0.5364, 0.666, 0.4632, 0.666, 0.4265, 0.666, 0.3524, 0.3299, 0.778, 0.3299, 0.5556, 0.4409, 0.5748, 0.4409, 0.7588, 0.2021, 0.3333, 0.01685, 0.3333, 1.335e-08, 0.2215, 0.219, 0.2215, 0.0, 0.0, 1.0, 0.0, 1.0, 1.0, 0.0, 1.0, 0.0, 0.0, 1.0, 0.0, 1.0, 1.0, 0.0, 1.0, 0.0, 0.0, 1.0, 0.0, 1.0, 1.0, 0.0, 1.0, 0.0, 0.445, 0.219, 0.445, 0.219, 0.5552, 0.0, 0.5552, 0.01685, 0.3333, 0.2021, 0.3333, 0.219, 0.445, 0.0, 0.445, 0.2358, 0.0, 0.4211, 0.0, 0.438, 0.1118, 0.219, 0.1118, 0.6401, 0.3333, 0.4548, 0.3333, 0.438, 0.2215, 0.657, 0.2215, 0.657, 0.1113, 0.438, 0.1113, 0.4541, 0.0, 0.6408, 0.0, 0.219, 0.1118, 0.438, 0.1118, 0.438, 0.2219, 0.219, 0.2219, 0.657, 0.2215, 0.438, 0.2215, 0.438, 0.1113, 0.657, 0.1113, 0.219, 0.2215, 1.335e-08, 0.2215, 0.0, 0.1113, 0.219, 0.1113, 0.0, 0.0, 1.0, 0.0, 1.0, 1.0, 0.0, 1.0, 0.219, 0.1113, 0.0, 0.1113, 0.01613, 0.0, 0.2029, 0.0, 0.0, 0.5552, 0.219, 0.5552, 0.2029, 0.6665, 0.01613, 0.6665, 0.219, 0.2219, 0.438, 0.2219, 0.4219, 0.3333, 0.2351, 0.3333, 0.6478, 0.3513, 0.4611, 0.3513, 0.443, 0.3333, 0.666, 0.3333, 0.0, 0.0, 1.0, 0.0, 1.0, 1.0, 0.0, 1.0, 0.0, 0.0, 1.0, 0.0, 1.0, 1.0, 0.0, 1.0, 0.0, 0.0, 1.0, 0.0, 1.0, 1.0, 0.0, 1.0, 0.0, 0.8879, 0.0, 0.6665, 0.1121, 0.6665, 0.1121, 0.8879, 0.4611, 0.5366, 0.6478, 0.5366, 0.666, 0.5547, 0.443, 0.5547, 0.4611, 0.3513, 0.4611, 0.5366, 0.443, 0.5547, 0.443, 0.3333, 0.6478, 0.5366, 0.6478, 0.3513, 0.666, 0.3333, 0.666, 0.5547, 0.443, 0.5547, 0.666, 0.5547, 0.6479, 0.5726, 0.461, 0.5726, 0.8879, 0.5547, 0.8879, 0.3333, 1.0, 0.3333, 1.0, 0.5547, 0.991, 0.0, 0.991, 0.2214, 0.8789, 0.2214, 0.8789, 0.0, 1.0, 0.5547, 1.0, 0.7761, 0.8879, 0.7761, 0.8879, 0.5547, 0.0, 0.0, 1.0, 0.0, 1.0, 1.0, 0.0, 1.0, 0.666, 0.7761, 0.443, 0.7761, 0.461, 0.7581, 0.6479, 0.7581, 0.666, 0.5547, 0.666, 0.7761, 0.6479, 0.7581, 0.6479, 0.5726, 0.443, 0.7761, 0.443, 0.5547, 0.461, 0.5726, 0.461, 0.7581, 0.3291, 0.7962, 0.3291, 0.9817, 0.219, 1.0, 0.219, 0.778, 0.5, 1.0, 0.7939, 0.9045, 0.9755, 0.6545, 0.9755, 0.3455, 0.7939, 0.09549, 0.5, 0.0, 0.2061, 0.09549, 0.02447, 0.3455, 0.02447, 0.6545, 0.2061, 0.9045, 0.5, 1.0, 0.933, 0.75, 0.933, 0.25, 0.5, 0.0, 0.06699, 0.25, 0.06699, 0.75, 0.0, 0.0, 1.0, 0.0, 1.0, 1.0, 0.0, 1.0, 0.0, 0.0, 1.0, 0.0, 1.0, 1.0, 0.0, 1.0, 0.6631, 0.7943, 0.6631, 0.9798, 0.553, 0.9981, 0.553, 0.7761, 0.8879, 0.9798, 0.8879, 0.7943, 0.9979, 0.7761, 0.9979, 0.9981, 0.553, 0.7943, 0.553, 0.9798, 0.443, 0.9981, 0.443, 0.7761, 0.0, 0.0, 1.0, 0.0, 1.0, 1.0, 0.0, 1.0, 0.5, 1.0, 0.933, 0.75, 0.933, 0.25, 0.5, 0.0, 0.06699, 0.25, 0.06699, 0.75, 0.5, 1.0, 0.7169, 0.9505, 0.8909, 0.8117, 0.9875, 0.6113, 0.9875, 0.3887, 0.8909, 0.1883, 0.7169, 0.04952, 0.5, 0.0, 0.2831, 0.04952, 0.1091, 0.1883, 0.01254, 0.3887, 0.01254, 0.6113, 0.1091, 0.8117, 0.2831, 0.9505, 0.0, 0.0, 1.0, 0.0, 1.0, 1.0, 0.0, 1.0, 0.0, 0.0, 1.0, 0.0, 1.0, 1.0, 0.0, 1.0, 0.0, 0.0, 1.0, 0.0, 1.0, 1.0, 0.0, 1.0, 0.0, 0.0, 1.0, 0.0, 1.0, 1.0, 0.0, 1.0, 0.0, 0.0, 1.0, 0.0, 1.0, 1.0, 0.0, 1.0, 0.0, 0.0, 1.0, 0.0, 1.0, 1.0, 0.0, 1.0, 0.0, 0.0, 1.0, 0.0, 1.0, 1.0, 0.0, 1.0, 0.0, 0.0, 1.0, 0.0, 1.0, 1.0, 0.0, 1.0, 0.0, 0.0, 1.0, 0.0, 1.0, 1.0, 0.0, 1.0, 0.5, 1.0, 0.75, 0.933, 0.933, 0.75, 1.0, 0.5, 0.933, 0.25, 0.75, 0.06699, 0.5, 0.0, 0.25, 0.06699, 0.06699, 0.25, 0.0, 0.5, 0.06699, 0.75, 0.25, 0.933, 0.0, 0.0, 1.0, 0.0, 1.0, 1.0, 0.0, 1.0, 0.0, 0.0, 1.0, 0.0, 1.0, 1.0, 0.0, 1.0, 0.0, 0.0, 1.0, 0.0, 1.0, 1.0, 0.0, 1.0, 0.0, 0.0, 1.0, 0.0, 1.0, 1.0, 0.0, 1.0, 0.0, 0.0, 1.0, 0.0, 1.0, 1.0, 0.0, 1.0, 0.5, 1.0, 0.8536, 0.8536, 1.0, 0.5, 0.8536, 0.1464, 0.5, 0.0, 0.1464, 0.1464, 0.0, 0.5, 0.1464, 0.8536, 0.0, 0.0, 1.0, 0.0, 1.0, 1.0, 0.0, 1.0, 0.0, 0.0, 1.0, 0.0, 1.0, 1.0, 0.0, 1.0, 0.0, 0.0, 1.0, 0.0, 1.0, 1.0, 0.0, 1.0, 0.0, 0.0, 1.0, 0.0, 1.0, 1.0, 0.0, 1.0, 0.0, 0.0, 1.0, 0.0, 1.0, 1.0, 0.0, 1.0, 0.0, 0.0, 1.0, 0.0, 1.0, 1.0, 0.0, 1.0, 0.0, 0.0, 1.0, 0.0, 1.0, 1.0, 0.0, 1.0, 0.0, 0.0, 1.0, 0.0, 1.0, 1.0, 0.0, 1.0, 0.0, 0.0, 1.0, 0.0, 1.0, 1.0, 0.0, 1.0, 0.0, 0.0, 1.0, 0.0, 1.0, 1.0, 0.0, 1.0, 0.0, 0.0, 1.0, 0.0, 1.0, 1.0, 0.0, 1.0, 0.0, 0.0, 1.0, 0.0, 1.0, 1.0, 0.0, 1.0, 0.0, 0.0, 1.0, 0.0, 1.0, 1.0, 0.0, 1.0, 0.0, 0.0, 1.0, 0.0, 1.0, 1.0, 0.0, 1.0, 0.0, 0.0, 1.0, 0.0, 1.0, 1.0, 0.0, 1.0, 0.0, 0.0, 1.0, 0.0, 1.0, 1.0, 0.0, 1.0, 0.5, 1.0, 0.7939, 0.9045, 0.9755, 0.6545, 0.9755, 0.3455, 0.7939, 0.09549, 0.5, 0.0, 0.2061, 0.09549, 0.02447, 0.3455, 0.02447, 0.6545, 0.2061, 0.9045, 0.0, 0.0, 1.0, 0.0, 1.0, 1.0, 0.0, 1.0, 0.0, 0.0, 1.0, 0.0, 1.0, 1.0, 0.0, 1.0, 0.0, 0.0, 1.0, 0.0, 1.0, 1.0, 0.0, 1.0, 0.0, 0.0, 1.0, 0.0, 1.0, 1.0, 0.0, 1.0, 0.0, 0.0, 1.0, 0.0, 1.0, 1.0, 0.0, 1.0, 0.0, 0.0, 1.0, 0.0, 1.0, 1.0, 0.0, 1.0, 0.0, 0.0, 1.0, 0.0, 1.0, 1.0, 0.0, 1.0, 0.0, 0.0, 1.0, 0.0, 1.0, 1.0, 0.0, 1.0, 0.0, 0.0, 1.0, 0.0, 1.0, 1.0, 0.0, 1.0, 0.0, 0.0, 1.0, 0.0, 1.0, 1.0, 0.0, 1.0, 0.0, 0.0, 1.0, 0.0, 1.0, 1.0, 0.0, 1.0, 0.0, 0.0, 1.0, 0.0, 1.0, 1.0, 0.0, 1.0, 0.0, 0.0, 1.0, 0.0, 1.0, 1.0, 0.0, 1.0, 0.0, 0.0, 1.0, 0.0, 1.0, 1.0, 0.0, 1.0, 0.0, 0.0, 1.0, 0.0, 1.0, 1.0, 0.0, 1.0, 0.0, 0.0, 1.0, 0.0, 1.0, 1.0, 0.0, 1.0, 0.0, 0.0, 1.0, 0.0, 1.0, 1.0, 0.0, 1.0, 0.0, 0.0, 1.0, 0.0, 1.0, 1.0, 0.0, 1.0, 0.0, 0.0, 1.0, 0.0, 1.0, 1.0, 0.0, 1.0, 0.0, 0.0, 1.0, 0.0, 1.0, 1.0, 0.0, 1.0, 0.0, 0.0, 1.0, 0.0, 1.0, 1.0, 0.0, 1.0, 0.0, 0.0, 1.0, 0.0, 1.0, 1.0, 0.0, 1.0, 0.0, 0.0, 1.0, 0.0, 1.0, 1.0, 0.0, 1.0, 0.0, 0.0, 1.0, 0.0, 1.0, 1.0, 0.0, 1.0, 0.0, 0.0, 1.0, 0.0, 1.0, 1.0, 0.0, 1.0, 0.0, 0.0, 1.0, 0.0, 1.0, 1.0, 0.0, 1.0, 0.0, 0.0, 1.0, 0.0, 1.0, 1.0, 0.0, 1.0, 0.0, 0.0, 1.0, 0.0, 1.0, 1.0, 0.0, 1.0, 0.5, 1.0, 0.933, 0.75, 0.933, 0.25, 0.5, 0.0, 0.06699, 0.25, 0.06699, 0.75, 0.0, 0.0, 1.0, 0.0, 1.0, 1.0, 0.0, 1.0, 0.0, 0.0, 1.0, 0.0, 1.0, 1.0, 0.0, 1.0, 0.0, 0.0, 1.0, 0.0, 1.0, 1.0, 0.0, 1.0, 0.0, 0.0, 1.0, 0.0, 1.0, 1.0, 0.0, 1.0, 0.0, 0.0, 1.0, 0.0, 1.0, 1.0, 0.0, 1.0, 0.0, 0.0, 1.0, 0.0, 1.0, 1.0, 0.0, 1.0, 0.0, 0.0, 1.0, 0.0, 1.0, 1.0, 0.0, 1.0, 0.0, 0.0, 1.0, 0.0, 1.0, 1.0, 0.0, 1.0, 0.5, 1.0, 0.8909, 0.8117, 0.9875, 0.3887, 0.7169, 0.04952, 0.2831, 0.04952, 0.01254, 0.3887, 0.1091, 0.8117, 0.0, 0.0, 1.0, 0.0, 1.0, 1.0, 0.0, 1.0, 0.0, 0.0, 1.0, 0.0, 1.0, 1.0, 0.0, 1.0, 0.5, 1.0, 0.7703, 0.9206, 0.9548, 0.7077, 0.9949, 0.4288, 0.8779, 0.1726, 0.6409, 0.02025, 0.3591, 0.02025, 0.1221, 0.1726, 0.005089, 0.4288, 0.04518, 0.7077, 0.2297, 0.9206, 0.0, 0.0, 1.0, 0.0, 1.0, 1.0, 0.0, 1.0, 0.0, 0.0, 1.0, 0.0, 1.0, 1.0, 0.0, 1.0, 0.0, 0.0, 1.0, 0.0, 1.0, 1.0, 0.0, 1.0, 0.0, 0.0, 1.0, 0.0, 1.0, 1.0, 0.0, 1.0, 0.0, 0.0, 1.0, 0.0, 1.0, 1.0, 0.0, 1.0, 0.0, 0.0, 1.0, 0.0, 1.0, 1.0, 0.0, 1.0, 0.0, 0.0, 1.0, 0.0, 1.0, 1.0, 0.0, 1.0, 0.0, 0.0, 1.0, 0.0, 1.0, 1.0, 0.0, 1.0, 0.0, 0.0, 1.0, 0.0, 1.0, 1.0, 0.0, 1.0, 0.0, 0.0, 1.0, 0.0, 1.0, 1.0, 0.0, 1.0, 0.0, 0.0, 1.0, 0.0, 1.0, 1.0, 0.0, 1.0, 0.0, 0.0, 1.0, 0.0, 1.0, 1.0, 0.0, 1.0, 0.0, 0.0, 1.0, 0.0, 1.0, 1.0, 0.0, 1.0, 0.0, 0.0, 1.0, 0.0, 1.0, 1.0, 0.0, 1.0])
me_plane_001.materials.append(mat_marron)
me_plane_001.materials.append(mat_marron_oscuro)
me_plane_001.use_remesh_preserve_volume = False
me_plane_001.use_remesh_preserve_attributes = False
me_plane_001.use_mirror_vertex_groups = False
me_plane_001.update()

# ---- objects
ob_lamp_013 = bpy.data.objects.new('Lamp.013', light_lamp_013)
ob_lamp_012 = bpy.data.objects.new('Lamp.012', light_lamp_012)
ob_lamp_011 = bpy.data.objects.new('Lamp.011', light_lamp_011)
ob_lamp_010 = bpy.data.objects.new('Lamp.010', light_lamp_010)
ob_lamp_009 = bpy.data.objects.new('Lamp.009', light_lamp_009)
ob_lamp_008 = bpy.data.objects.new('Lamp.008', light_lamp_008)
ob_lamp_007 = bpy.data.objects.new('Lamp.007', light_lamp_007)
ob_lamp_006 = bpy.data.objects.new('Lamp.006', light_lamp_006)
ob_lamp_005 = bpy.data.objects.new('Lamp.005', light_lamp_005)
ob_lamp_004 = bpy.data.objects.new('Lamp.004', light_lamp_004)
ob_lamp_003 = bpy.data.objects.new('Lamp.003', light_lamp_003)
ob_lamp_002 = bpy.data.objects.new('Lamp.002', light_lamp_002)
ob_lamp_001 = bpy.data.objects.new('Lamp.001', light_lamp_001)
ob_torre = bpy.data.objects.new('Torre', me_plane_001)
ob_lamp = bpy.data.objects.new('Lamp', light_lamp)
ob_camera = bpy.data.objects.new('Camera', cam_camera)

# ---- transforms, parenting, visibility, modifiers, constraints
ob_lamp_013.location = (4.154, -5.976, 8.509)
ob_lamp_013.rotation_euler = (0.6503, 0.05522, 1.866)
ob_lamp_013.lock_rotations_4d = False
ob_lamp_013.empty_display_type = 'ARROWS'
ob_lamp_013.color = (0.0, 0.0, 0.0, 0.0)
ob_lamp_013.lineart.crease_threshold = 0.0
ob_lamp_012.location = (2.283, -7.299, 0.871)
ob_lamp_012.rotation_euler = (0.6503, 0.05522, 1.866)
ob_lamp_012.lock_rotations_4d = False
ob_lamp_012.empty_display_type = 'ARROWS'
ob_lamp_012.color = (0.0, 0.0, 0.0, 0.0)
ob_lamp_012.lineart.crease_threshold = 0.0
ob_lamp_011.location = (-4.896, 4.729, -0.7457)
ob_lamp_011.rotation_euler = (0.6503, 0.05522, 1.866)
ob_lamp_011.lock_rotations_4d = False
ob_lamp_011.empty_display_type = 'ARROWS'
ob_lamp_011.color = (0.0, 0.0, 0.0, 0.0)
ob_lamp_011.lineart.crease_threshold = 0.0
ob_lamp_010.location = (-4.896, 5.788, 6.8)
ob_lamp_010.rotation_euler = (0.6503, 0.05522, 1.866)
ob_lamp_010.lock_rotations_4d = False
ob_lamp_010.empty_display_type = 'ARROWS'
ob_lamp_010.color = (0.0, 0.0, 0.0, 0.0)
ob_lamp_010.lineart.crease_threshold = 0.0
ob_lamp_009.location = (-7.543, 8.385, 17.44)
ob_lamp_009.rotation_euler = (0.6503, 0.05522, 1.866)
ob_lamp_009.lock_rotations_4d = False
ob_lamp_009.empty_display_type = 'ARROWS'
ob_lamp_009.color = (0.0, 0.0, 0.0, 0.0)
ob_lamp_009.lineart.crease_threshold = 0.0
ob_lamp_008.location = (-1.166, 5.556, 16.23)
ob_lamp_008.rotation_euler = (0.6503, 0.05522, 1.866)
ob_lamp_008.lock_rotations_4d = False
ob_lamp_008.empty_display_type = 'ARROWS'
ob_lamp_008.color = (0.0, 0.0, 0.0, 0.0)
ob_lamp_008.lineart.crease_threshold = 0.0
ob_lamp_007.location = (-0.3531, -5.494, 12.97)
ob_lamp_007.rotation_euler = (0.6503, 0.05522, 1.866)
ob_lamp_007.lock_rotations_4d = False
ob_lamp_007.empty_display_type = 'ARROWS'
ob_lamp_007.color = (0.0, 0.0, 0.0, 0.0)
ob_lamp_007.lineart.crease_threshold = 0.0
ob_lamp_006.location = (-1.924, 7.015, 11.67)
ob_lamp_006.rotation_euler = (0.6503, 0.05522, 1.866)
ob_lamp_006.lock_rotations_4d = False
ob_lamp_006.empty_display_type = 'ARROWS'
ob_lamp_006.color = (0.0, 0.0, 0.0, 0.0)
ob_lamp_006.lineart.crease_threshold = 0.0
ob_lamp_005.location = (-2.781, 1.097, 0.007746)
ob_lamp_005.rotation_euler = (0.6503, 0.05522, 1.866)
ob_lamp_005.lock_rotations_4d = False
ob_lamp_005.empty_display_type = 'ARROWS'
ob_lamp_005.color = (0.0, 0.0, 0.0, 0.0)
ob_lamp_005.lineart.crease_threshold = 0.0
ob_lamp_004.location = (-2.064, 4.994, 8.861)
ob_lamp_004.rotation_euler = (0.6503, 0.05522, 1.866)
ob_lamp_004.lock_rotations_4d = False
ob_lamp_004.empty_display_type = 'ARROWS'
ob_lamp_004.color = (0.0, 0.0, 0.0, 0.0)
ob_lamp_004.lineart.crease_threshold = 0.0
ob_lamp_003.location = (-2.145, 4.287, 11.48)
ob_lamp_003.rotation_euler = (0.6503, 0.05522, 1.866)
ob_lamp_003.lock_rotations_4d = False
ob_lamp_003.empty_display_type = 'ARROWS'
ob_lamp_003.color = (0.0, 0.0, 0.0, 0.0)
ob_lamp_003.lineart.crease_threshold = 0.0
ob_lamp_002.location = (-3.342, 4.337, 14.53)
ob_lamp_002.rotation_euler = (0.6503, 0.05522, 1.866)
ob_lamp_002.lock_rotations_4d = False
ob_lamp_002.empty_display_type = 'ARROWS'
ob_lamp_002.color = (0.0, 0.0, 0.0, 0.0)
ob_lamp_002.lineart.crease_threshold = 0.0
ob_lamp_001.location = (5.04, -3.121, 17.34)
ob_lamp_001.rotation_euler = (0.6503, 0.05522, 1.866)
ob_lamp_001.lock_rotations_4d = False
ob_lamp_001.empty_display_type = 'ARROWS'
ob_lamp_001.color = (0.0, 0.0, 0.0, 0.0)
ob_lamp_001.lineart.crease_threshold = 0.0
ob_torre.location = (0.0, 0.0, 0.0)
ob_torre.scale = (3.0, 3.0, 1.0)
ob_torre.lineart.crease_threshold = 0.0
ob_lamp.location = (4.076, 1.005, 5.904)
ob_lamp.rotation_euler = (0.6503, 0.05522, 1.866)
ob_lamp.lock_rotations_4d = False
ob_lamp.empty_display_type = 'ARROWS'
ob_lamp.color = (0.0, 0.0, 0.0, 0.0)
ob_lamp.lineart.crease_threshold = 0.0
ob_camera.location = (7.481, -6.508, 5.344)
ob_camera.rotation_euler = (1.109, 0.0, 0.8149)
ob_camera.lock_rotations_4d = False
ob_camera.empty_display_type = 'ARROWS'
ob_camera.color = (0.0, 0.0, 0.0, 0.0)
ob_camera.display_type = 'WIRE'
ob_camera.lineart.crease_threshold = 0.0

# ---- collection membership
col_collection_1.objects.link(ob_lamp_013)
col_collection_1.objects.link(ob_lamp_012)
col_collection_1.objects.link(ob_lamp_011)
col_collection_1.objects.link(ob_lamp_010)
col_collection_1.objects.link(ob_lamp_009)
col_collection_1.objects.link(ob_lamp_008)
col_collection_1.objects.link(ob_lamp_007)
col_collection_1.objects.link(ob_lamp_006)
col_collection_1.objects.link(ob_lamp_005)
col_collection_1.objects.link(ob_lamp_004)
col_collection_1.objects.link(ob_lamp_003)
col_collection_1.objects.link(ob_lamp_002)
col_collection_1.objects.link(ob_lamp_001)
col_collection_1.objects.link(ob_torre)
col_collection_1.objects.link(ob_lamp)
col_collection_1.objects.link(ob_camera)

# ---- scene / render settings (as saved in the file)
scene.camera = ob_camera
scene.frame_start = 1; scene.frame_end = 250; scene.frame_set(109)
scene.render.engine = 'BLENDER_EEVEE_NEXT'
scene.render.resolution_percentage = 50
scene.render.dither_intensity = 0.0
scene.cycles.use_denoising = False
scene.cycles.samples = 128
scene.cycles.sampling_pattern = 'TABULATED_SOBOL'
scene.cycles.light_sampling_threshold = 0.0
scene.cycles.use_adaptive_sampling = False
scene.cycles.use_light_tree = False
scene.cycles.blur_glossy = 0.0
scene.cycles.sample_clamp_indirect = 0.0
scene.view_settings.view_transform = 'Standard'
bpy.context.view_layer.update()
